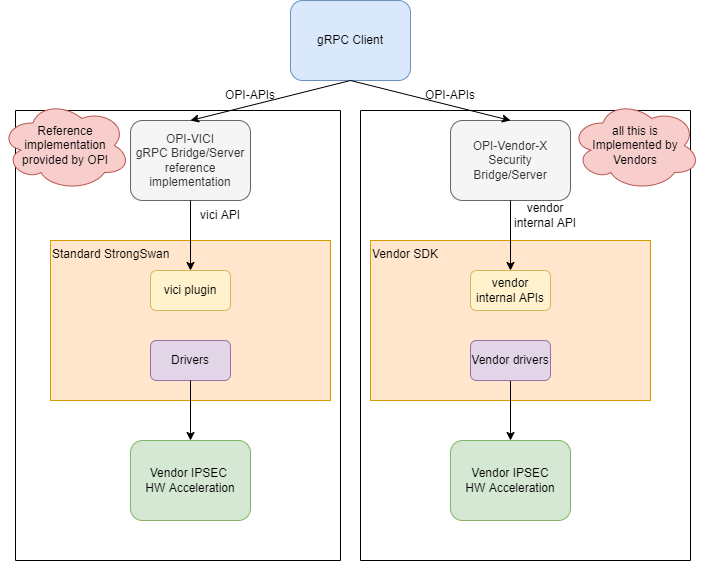

The diagram above was exported from draw.io. Its source (the exported page's mxGraphModel, read from the mxfile embedded in the PNG):
<mxGraphModel dx="898" dy="597" grid="1" gridSize="10" guides="1" tooltips="1" connect="1" arrows="1" fold="1" page="1" pageScale="1" pageWidth="850" pageHeight="1100" background="#ffffff" math="0" shadow="0">
  <root>
    <mxCell id="0" />
    <mxCell id="1" parent="0" />
    <mxCell id="gqQi7LjQtJ87VfYxx9ZU-1" value="OPI-VICI&lt;br&gt;gRPC Bridge/Server&lt;br&gt;reference implementation" style="rounded=1;whiteSpace=wrap;html=1;fillColor=#f5f5f5;fontColor=#333333;strokeColor=#666666;" parent="1" vertex="1">
      <mxGeometry x="160" y="160" width="120" height="80" as="geometry" />
    </mxCell>
    <mxCell id="gqQi7LjQtJ87VfYxx9ZU-2" value="gRPC Client" style="rounded=1;whiteSpace=wrap;html=1;fillColor=#dae8fc;strokeColor=#6c8ebf;" parent="1" vertex="1">
      <mxGeometry x="320" y="40" width="120" height="80" as="geometry" />
    </mxCell>
    <mxCell id="gqQi7LjQtJ87VfYxx9ZU-3" value="" style="endArrow=classic;html=1;rounded=0;exitX=0.5;exitY=1;exitDx=0;exitDy=0;entryX=0.5;entryY=0;entryDx=0;entryDy=0;" parent="1" source="gqQi7LjQtJ87VfYxx9ZU-2" target="gqQi7LjQtJ87VfYxx9ZU-1" edge="1">
      <mxGeometry width="50" height="50" relative="1" as="geometry">
        <mxPoint x="400" y="340" as="sourcePoint" />
        <mxPoint x="450" y="290" as="targetPoint" />
      </mxGeometry>
    </mxCell>
    <mxCell id="gqQi7LjQtJ87VfYxx9ZU-4" value="Standard StrongSwan" style="rounded=0;whiteSpace=wrap;html=1;fillColor=#ffe6cc;strokeColor=#d79b00;verticalAlign=top;align=left;" parent="1" vertex="1">
      <mxGeometry x="80" y="280" width="280" height="160" as="geometry" />
    </mxCell>
    <mxCell id="gqQi7LjQtJ87VfYxx9ZU-5" value="" style="endArrow=classic;html=1;rounded=0;exitX=0.5;exitY=1;exitDx=0;exitDy=0;" parent="1" source="gqQi7LjQtJ87VfYxx9ZU-1" target="gqQi7LjQtJ87VfYxx9ZU-7" edge="1">
      <mxGeometry width="50" height="50" relative="1" as="geometry">
        <mxPoint x="400" y="350" as="sourcePoint" />
        <mxPoint x="450" y="300" as="targetPoint" />
      </mxGeometry>
    </mxCell>
    <mxCell id="gqQi7LjQtJ87VfYxx9ZU-6" value="vici API" style="text;html=1;strokeColor=none;fillColor=none;align=center;verticalAlign=middle;whiteSpace=wrap;rounded=0;" parent="1" vertex="1">
      <mxGeometry x="220" y="240" width="60" height="30" as="geometry" />
    </mxCell>
    <mxCell id="gqQi7LjQtJ87VfYxx9ZU-7" value="vici plugin" style="rounded=1;whiteSpace=wrap;html=1;fillColor=#fff2cc;strokeColor=#d6b656;" parent="1" vertex="1">
      <mxGeometry x="180" y="310" width="80" height="40" as="geometry" />
    </mxCell>
    <mxCell id="gqQi7LjQtJ87VfYxx9ZU-8" value="Drivers" style="rounded=1;whiteSpace=wrap;html=1;fillColor=#e1d5e7;strokeColor=#9673a6;" parent="1" vertex="1">
      <mxGeometry x="180" y="380" width="80" height="40" as="geometry" />
    </mxCell>
    <mxCell id="gqQi7LjQtJ87VfYxx9ZU-9" value="Vendor IPSEC &lt;br&gt;HW Acceleration" style="rounded=1;whiteSpace=wrap;html=1;fillColor=#d5e8d4;strokeColor=#82b366;" parent="1" vertex="1">
      <mxGeometry x="160" y="480" width="120" height="80" as="geometry" />
    </mxCell>
    <mxCell id="gqQi7LjQtJ87VfYxx9ZU-10" value="" style="endArrow=classic;html=1;rounded=0;exitX=0.5;exitY=1;exitDx=0;exitDy=0;entryX=0.5;entryY=0;entryDx=0;entryDy=0;" parent="1" source="gqQi7LjQtJ87VfYxx9ZU-8" target="gqQi7LjQtJ87VfYxx9ZU-9" edge="1">
      <mxGeometry width="50" height="50" relative="1" as="geometry">
        <mxPoint x="400" y="350" as="sourcePoint" />
        <mxPoint x="450" y="300" as="targetPoint" />
      </mxGeometry>
    </mxCell>
    <mxCell id="z1yR-I7QVpus7fK3Kx-7-1" value="OPI-Vendor-X&lt;br&gt;Security&lt;br&gt;Bridge/Server" style="rounded=1;whiteSpace=wrap;html=1;fillColor=#f5f5f5;fontColor=#333333;strokeColor=#666666;" parent="1" vertex="1">
      <mxGeometry x="480" y="160" width="120" height="80" as="geometry" />
    </mxCell>
    <mxCell id="z1yR-I7QVpus7fK3Kx-7-2" value="Vendor SDK" style="rounded=0;whiteSpace=wrap;html=1;fillColor=#ffe6cc;strokeColor=#d79b00;verticalAlign=top;align=left;" parent="1" vertex="1">
      <mxGeometry x="400" y="280" width="280" height="160" as="geometry" />
    </mxCell>
    <mxCell id="z1yR-I7QVpus7fK3Kx-7-3" value="" style="endArrow=classic;html=1;rounded=0;exitX=0.5;exitY=1;exitDx=0;exitDy=0;" parent="1" source="z1yR-I7QVpus7fK3Kx-7-1" target="z1yR-I7QVpus7fK3Kx-7-5" edge="1">
      <mxGeometry width="50" height="50" relative="1" as="geometry">
        <mxPoint x="720" y="350" as="sourcePoint" />
        <mxPoint x="770" y="300" as="targetPoint" />
      </mxGeometry>
    </mxCell>
    <mxCell id="z1yR-I7QVpus7fK3Kx-7-4" value="vendor internal API" style="text;html=1;strokeColor=none;fillColor=none;align=center;verticalAlign=middle;whiteSpace=wrap;rounded=0;" parent="1" vertex="1">
      <mxGeometry x="540" y="240" width="70" height="30" as="geometry" />
    </mxCell>
    <mxCell id="z1yR-I7QVpus7fK3Kx-7-5" value="vendor internal APIs" style="rounded=1;whiteSpace=wrap;html=1;fillColor=#fff2cc;strokeColor=#d6b656;" parent="1" vertex="1">
      <mxGeometry x="500" y="310" width="80" height="40" as="geometry" />
    </mxCell>
    <mxCell id="z1yR-I7QVpus7fK3Kx-7-7" value="Vendor IPSEC&lt;br&gt;HW Acceleration" style="rounded=1;whiteSpace=wrap;html=1;fillColor=#d5e8d4;strokeColor=#82b366;" parent="1" vertex="1">
      <mxGeometry x="480" y="480" width="120" height="80" as="geometry" />
    </mxCell>
    <mxCell id="z1yR-I7QVpus7fK3Kx-7-8" value="" style="endArrow=classic;html=1;rounded=0;exitX=0.5;exitY=1;exitDx=0;exitDy=0;entryX=0.5;entryY=0;entryDx=0;entryDy=0;" parent="1" source="z1yR-I7QVpus7fK3Kx-7-12" target="z1yR-I7QVpus7fK3Kx-7-7" edge="1">
      <mxGeometry width="50" height="50" relative="1" as="geometry">
        <mxPoint x="720" y="350" as="sourcePoint" />
        <mxPoint x="770" y="300" as="targetPoint" />
      </mxGeometry>
    </mxCell>
    <mxCell id="z1yR-I7QVpus7fK3Kx-7-9" value="" style="endArrow=classic;html=1;rounded=0;exitX=0.5;exitY=1;exitDx=0;exitDy=0;entryX=0.5;entryY=0;entryDx=0;entryDy=0;" parent="1" source="gqQi7LjQtJ87VfYxx9ZU-2" target="z1yR-I7QVpus7fK3Kx-7-1" edge="1">
      <mxGeometry width="50" height="50" relative="1" as="geometry">
        <mxPoint x="390" y="130.0000000000001" as="sourcePoint" />
        <mxPoint x="230" y="169.9999999999999" as="targetPoint" />
      </mxGeometry>
    </mxCell>
    <mxCell id="z1yR-I7QVpus7fK3Kx-7-10" value="OPI-APIs" style="text;html=1;strokeColor=none;fillColor=none;align=center;verticalAlign=middle;whiteSpace=wrap;rounded=0;" parent="1" vertex="1">
      <mxGeometry x="250" y="120" width="60" height="30" as="geometry" />
    </mxCell>
    <mxCell id="z1yR-I7QVpus7fK3Kx-7-11" value="OPI-APIs" style="text;html=1;strokeColor=none;fillColor=none;align=center;verticalAlign=middle;whiteSpace=wrap;rounded=0;" parent="1" vertex="1">
      <mxGeometry x="450" y="120" width="60" height="30" as="geometry" />
    </mxCell>
    <mxCell id="z1yR-I7QVpus7fK3Kx-7-12" value="Vendor drivers" style="rounded=1;whiteSpace=wrap;html=1;fillColor=#e1d5e7;strokeColor=#9673a6;" parent="1" vertex="1">
      <mxGeometry x="500" y="380" width="80" height="40" as="geometry" />
    </mxCell>
    <mxCell id="z1yR-I7QVpus7fK3Kx-7-14" value="" style="swimlane;startSize=0;" parent="1" vertex="1">
      <mxGeometry x="390" y="150" width="330" height="450" as="geometry" />
    </mxCell>
    <mxCell id="z1yR-I7QVpus7fK3Kx-7-15" value="all this is&lt;br&gt;Implemented by Vendors" style="ellipse;shape=cloud;whiteSpace=wrap;html=1;fillColor=#f8cecc;strokeColor=#b85450;" parent="z1yR-I7QVpus7fK3Kx-7-14" vertex="1">
      <mxGeometry x="210" y="-10" width="130" height="90" as="geometry" />
    </mxCell>
    <mxCell id="kaImlYn6flsJhZl5-F5p-1" value="" style="swimlane;startSize=0;" parent="1" vertex="1">
      <mxGeometry x="45" y="150" width="325" height="450" as="geometry" />
    </mxCell>
    <mxCell id="kaImlYn6flsJhZl5-F5p-4" value="Reference implementation provided by OPI" style="ellipse;shape=cloud;whiteSpace=wrap;html=1;fillColor=#f8cecc;strokeColor=#b85450;" parent="kaImlYn6flsJhZl5-F5p-1" vertex="1">
      <mxGeometry x="-15" y="-10" width="130" height="90" as="geometry" />
    </mxCell>
  </root>
</mxGraphModel>